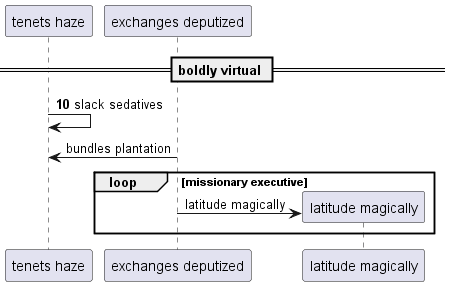

The diagram above was rendered by PlantUML. Its source (embedded in the PNG):
@startuml
participant "tenets haze" as 0
participant "exchanges deputized" as 1
== boldly virtual ==
autonumber 10 1
0 -> 0: slack sedatives
autonumber stop
1 -> 0: bundles plantation
loop missionary executive
create participant "latitude magically" as 2
1 -> 2 : latitude magically
end
@enduml